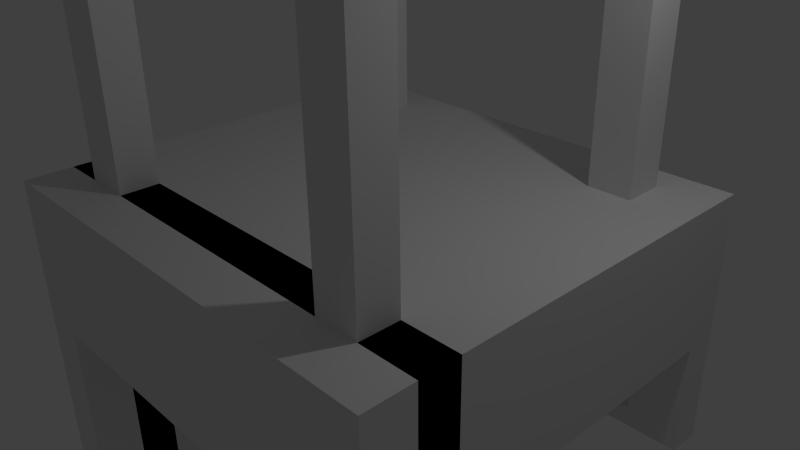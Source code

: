 # Source: chair.blend  (saved by Blender 2.65.0; exported with 4.5.12 LTS)
import bpy
from mathutils import Matrix  # noqa: F401  (used for matrix-valued properties, if any)

bpy.ops.wm.read_factory_settings(use_empty=True)
scene = bpy.context.scene
scene.name = 'Scene'

# ---- collections
col_collection_1 = bpy.data.collections.new('Collection 1'); scene.collection.children.link(col_collection_1)

# ---- materials (node trees are filled in below, after node groups)
mat_material = bpy.data.materials.new('Material')
mat_material.alpha_threshold = 0.0
mat_material.use_transparent_shadow = False
mat_material.roughness = 0.5
mat_material.line_color = (0.0, 0.0, 0.0, 1.0)

# ---- material node trees

# ---- world
world_world = bpy.data.worlds.new('World'); scene.world = world_world
world_world.color = (0.05088, 0.05088, 0.05088)
world_world.use_sun_shadow = False
world_world.sun_shadow_jitter_overblur = 0.0
world_world.cycles.sampling_method = 'MANUAL'
world_world.cycles.sample_map_resolution = 256

# ---- cameras
cam_camera = bpy.data.cameras.new('Camera')
cam_camera.clip_end = 100.0
cam_camera.lens = 35.0
cam_camera.sensor_width = 32.0
cam_camera.sensor_height = 18.0
cam_camera.ortho_scale = 7.314
cam_camera.dof.focus_distance = 0.0
cam_camera.dof.aperture_fstop = 128.0

# ---- lights
light_lamp = bpy.data.lights.new('Lamp', 'POINT')
light_lamp.transmission_factor = 0.0
light_lamp.cutoff_distance = 30.0
light_lamp.energy = 100.0
light_lamp.shadow_buffer_clip_start = 1.001
light_lamp.shadow_soft_size = 0.1
light_lamp.shadow_maximum_resolution = 0.006
light_lamp.use_absolute_resolution = True
light_lamp.cycles.use_multiple_importance_sampling = False

# ---- meshes
me_cube = bpy.data.meshes.new('Cube')
me_cube.from_pydata([(3.287, 2.838, -1.0), (3.287, -3.065, -1.0), (-3.123, -3.065, -1.0), (-3.123, 2.838, -1.0), (3.287, 2.838, 1.0), (3.287, -3.065, 1.0), (-3.123, -3.065, 1.0), (-3.123, 2.838, 1.0), (2.522, 2.838, -1.0), (1.928, 2.838, -1.0), (-1.841, 2.838, -1.0), (-2.5, 2.838, -1.0), (2.522, -3.065, -1.0), (1.928, -3.065, -1.0), (-1.841, -3.065, -1.0), (-2.5, -3.065, -1.0), (2.522, 2.838, 1.0), (1.928, 2.838, 1.0), (-1.841, 2.838, 1.0), (-2.5, 2.838, 1.0), (2.522, -3.065, 1.0), (1.928, -3.065, 1.0), (-1.841, -3.065, 1.0), (-2.5, -3.065, 1.0), (3.287, 2.368, -1.0), (3.287, 1.804, -1.0), (3.287, -2.415, -1.0), (3.287, -1.885, -1.0), (-3.123, -1.885, -1.0), (-3.123, -2.415, -1.0), (-3.123, 1.804, -1.0), (-3.123, 2.368, -1.0), (3.287, 2.368, 1.0), (3.287, 1.804, 1.0), (3.287, -2.415, 1.0), (3.287, -1.885, 1.0), (-3.123, -1.885, 1.0), (-3.123, -2.415, 1.0), (-3.123, 1.804, 1.0), (-3.123, 2.368, 1.0), (2.522, -1.885, -1.0), (2.522, -2.415, -1.0), (2.522, 1.804, -1.0), (2.522, 2.368, -1.0), (1.928, -1.885, -1.0), (1.928, -2.415, -1.0), (1.928, 1.804, -1.0), (1.928, 2.368, -1.0), (-1.841, -1.885, -1.0), (-1.841, -2.415, -1.0), (-1.841, 1.804, -1.0), (-1.841, 2.368, -1.0), (-2.5, -1.885, -1.0), (-2.5, -2.415, -1.0), (-2.5, 1.804, -1.0), (-2.5, 2.368, -1.0), (2.522, 2.368, 1.0), (2.522, 1.804, 1.0), (2.522, -2.415, 1.0), (2.522, -1.885, 1.0), (1.928, 2.368, 1.0), (1.928, 1.804, 1.0), (1.928, -2.415, 1.0), (1.928, -1.885, 1.0), (-1.841, 2.368, 1.0), (-1.841, 1.804, 1.0), (-1.841, -2.415, 1.0), (-1.841, -1.885, 1.0), (-2.5, 2.368, 1.0), (-2.5, 1.804, 1.0), (-2.5, -2.415, 1.0), (-2.5, -1.885, 1.0), (2.522, 2.368, 6.27), (2.522, 1.804, 6.27), (2.522, -2.415, 6.27), (2.522, -1.885, 6.27), (1.928, 2.368, 6.27), (1.928, 1.804, 6.27), (1.928, -2.415, 6.27), (1.928, -1.885, 6.27), (-1.841, 2.368, 6.27), (-1.841, 1.804, 6.27), (-1.841, -2.415, 6.27), (-1.841, -1.885, 6.27), (-2.5, 2.368, 6.27), (-2.5, 1.804, 6.27), (-2.5, -2.415, 6.27), (-2.5, -1.885, 6.27), (-3.123, -3.065, -5.792), (-3.123, 2.838, -5.792), (-2.5, 2.838, -5.792), (-2.5, -3.065, -5.792), (-3.123, -1.885, -5.792), (-3.123, -2.415, -5.792), (-3.123, 1.804, -5.792), (-3.123, 2.368, -5.792), (-2.5, -1.885, -5.792), (-2.5, -2.415, -5.792), (-2.5, 1.804, -5.792), (-2.5, 2.368, -5.792), (-3.123, -3.065, -5.792), (-3.123, 2.838, -5.792), (-2.5, 2.838, -5.792), (-2.5, -3.065, -5.792), (-3.123, -1.885, -5.792), (-3.123, -2.415, -5.792), (-3.123, 1.804, -5.792), (-3.123, 2.368, -5.792), (-2.5, -1.885, -5.792), (-2.5, -2.415, -5.792), (-2.5, 1.804, -5.792), (-2.5, 2.368, -5.792), (3.287, 2.838, -2.617), (2.522, 2.838, -2.617), (-1.841, 2.838, -2.617), (-2.5, 2.838, -2.617), (3.287, 2.368, -2.617), (2.522, 2.368, -2.617), (-1.841, 2.368, -2.617), (-2.5, 2.368, -2.617), (3.287, 2.368, -2.329), (3.287, 2.838, -2.329), (2.522, 2.838, -2.329), (2.522, 2.368, -2.329), (-1.849, 2.838, -2.617), (-1.849, 2.368, -2.617), (-1.849, 2.838, -2.329), (-1.849, 2.368, -2.329)], [], [(54, 53, 97, 98), (71, 36, 6, 23), (27, 35, 5, 1), (15, 23, 6, 2), (31, 39, 7, 3), (19, 11, 3, 7), (27, 1, 12, 40), (40, 12, 13, 44), (44, 13, 14, 48), (48, 14, 15, 52), (35, 59, 20, 5), (59, 63, 21, 20), (63, 67, 22, 21), (67, 71, 23, 22), (1, 5, 20, 12), (12, 20, 21, 13), (13, 21, 22, 14), (14, 22, 23, 15), (4, 0, 8, 16), (16, 8, 9, 17), (17, 9, 10, 18), (18, 10, 11, 19), (31, 3, 89, 95), (11, 55, 99, 90), (53, 52, 96, 97), (30, 31, 95, 94), (19, 7, 39, 68), (68, 39, 38, 69), (69, 38, 37, 70), (70, 37, 36, 71), (0, 4, 32, 24), (24, 32, 33, 25), (25, 33, 34, 26), (26, 34, 35, 27), (2, 6, 36, 28), (28, 36, 37, 29), (29, 37, 38, 30), (30, 38, 39, 31), (122, 121, 112, 113), (24, 25, 42, 43), (25, 26, 41, 42), (26, 27, 40, 41), (8, 43, 47, 9), (43, 42, 46, 47), (42, 41, 45, 46), (41, 40, 44, 45), (9, 47, 51, 10), (47, 46, 50, 51), (46, 45, 49, 50), (45, 44, 48, 49), (121, 120, 116, 112), (51, 50, 54, 55), (50, 49, 53, 54), (49, 48, 52, 53), (4, 16, 56, 32), (32, 56, 57, 33), (33, 57, 58, 34), (34, 58, 59, 35), (16, 17, 60, 56), (68, 69, 85, 84), (57, 61, 62, 58), (63, 59, 75, 79), (17, 18, 64, 60), (60, 64, 65, 61), (61, 65, 66, 62), (62, 66, 67, 63), (18, 19, 68, 64), (64, 68, 84, 80), (65, 69, 70, 66), (62, 63, 79, 78), (72, 76, 77, 73), (74, 78, 79, 75), (80, 84, 85, 81), (82, 86, 87, 83), (69, 65, 81, 85), (59, 58, 74, 75), (65, 64, 80, 81), (66, 70, 86, 82), (70, 71, 87, 86), (56, 60, 76, 72), (71, 67, 83, 87), (60, 61, 77, 76), (61, 57, 73, 77), (67, 66, 82, 83), (57, 56, 72, 73), (58, 62, 78, 74), (96, 91, 103, 108), (95, 89, 101, 107), (94, 95, 107, 106), (91, 88, 100, 103), (93, 94, 106, 105), (2, 28, 92, 88), (55, 54, 98, 99), (3, 11, 90, 89), (28, 29, 93, 92), (29, 30, 94, 93), (15, 2, 88, 91), (52, 15, 91, 96), (108, 103, 100, 104), (102, 111, 107, 101), (111, 110, 106, 107), (110, 109, 105, 106), (109, 108, 104, 105), (90, 99, 111, 102), (97, 96, 108, 109), (88, 92, 104, 100), (98, 97, 109, 110), (92, 93, 105, 104), (89, 90, 102, 101), (99, 98, 110, 111), (112, 116, 117, 113), (114, 118, 119, 115), (55, 11, 115, 119), (123, 122, 126, 127), (120, 123, 117, 116), (51, 55, 119, 118), (10, 51, 118, 114), (11, 10, 114, 115), (8, 0, 121, 122), (0, 24, 120, 121), (43, 8, 122, 123), (24, 43, 123, 120), (127, 126, 124, 125), (113, 117, 125, 124), (122, 113, 124, 126), (117, 123, 127, 125)])
me_cube.materials.append(mat_material)
me_cube.use_remesh_preserve_volume = False
me_cube.use_remesh_preserve_attributes = False
me_cube.use_mirror_vertex_groups = False
me_cube.update()

# ---- objects
ob_cube = bpy.data.objects.new('Cube', me_cube)
ob_lamp = bpy.data.objects.new('Lamp', light_lamp)
ob_camera = bpy.data.objects.new('Camera', cam_camera)

# ---- transforms, parenting, visibility, modifiers, constraints
ob_cube.location = (0.0, 0.0, 0.0)
ob_cube.lock_rotations_4d = False
ob_cube.empty_display_type = 'ARROWS'
ob_cube.lineart.crease_threshold = 0.0
ob_lamp.location = (4.076, 1.005, 5.904)
ob_lamp.rotation_euler = (0.6503, 0.05522, 1.866)
ob_lamp.lock_rotations_4d = False
ob_lamp.empty_display_type = 'ARROWS'
ob_lamp.color = (0.0, 0.0, 0.0, 0.0)
ob_lamp.lineart.crease_threshold = 0.0
ob_camera.location = (7.481, -6.508, 5.344)
ob_camera.rotation_euler = (1.109, 0.01082, 0.8149)
ob_camera.lock_rotations_4d = False
ob_camera.empty_display_type = 'ARROWS'
ob_camera.color = (0.0, 0.0, 0.0, 0.0)
ob_camera.display_type = 'WIRE'
ob_camera.lineart.crease_threshold = 0.0

# ---- collection membership
col_collection_1.objects.link(ob_cube)
col_collection_1.objects.link(ob_lamp)
col_collection_1.objects.link(ob_camera)

# ---- scene / render settings (as saved in the file)
scene.camera = ob_camera
scene.frame_start = 1; scene.frame_end = 250; scene.frame_set(1)
scene.render.engine = 'BLENDER_EEVEE_NEXT'
scene.render.image_settings.color_mode = 'RGB'
scene.render.image_settings.compression = 90
scene.render.resolution_percentage = 50
scene.render.dither_intensity = 0.0
scene.render.bake_margin = 2
scene.render.bake_bias = 0.0
scene.cycles.use_denoising = False
scene.cycles.samples = 10
scene.cycles.sampling_pattern = 'TABULATED_SOBOL'
scene.cycles.light_sampling_threshold = 0.0
scene.cycles.use_adaptive_sampling = False
scene.cycles.use_light_tree = False
scene.cycles.blur_glossy = 0.0
scene.cycles.volume_bounces = 1
scene.cycles.pixel_filter_type = 'GAUSSIAN'
scene.cycles.sample_clamp_indirect = 0.0
scene.view_settings.view_transform = 'Standard'
bpy.context.view_layer.update()
